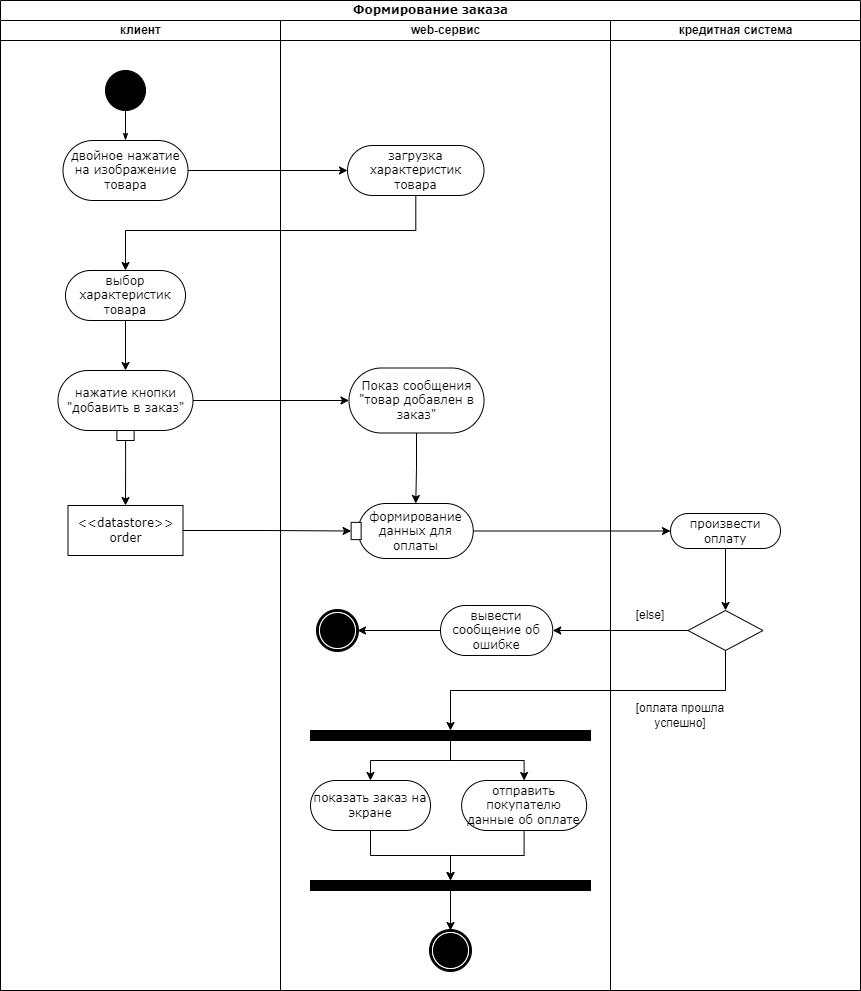

The diagram above was exported from draw.io. Its source (the exported page's mxGraphModel, read from the mxfile embedded in the PNG):
<mxGraphModel dx="1306" dy="611" grid="1" gridSize="10" guides="1" tooltips="1" connect="1" arrows="1" fold="1" page="1" pageScale="1" pageWidth="850" pageHeight="1100" background="none" math="0" shadow="0">
  <root>
    <mxCell id="0" />
    <mxCell id="1" parent="0" />
    <mxCell id="1c1d494c118603dd-1" value="Формирование заказа" style="swimlane;html=1;childLayout=stackLayout;startSize=20;rounded=0;shadow=0;comic=0;labelBackgroundColor=none;strokeWidth=1;fontFamily=Verdana;fontSize=12;align=center;" parent="1" vertex="1">
      <mxGeometry x="40" y="20" width="860" height="990" as="geometry" />
    </mxCell>
    <mxCell id="1c1d494c118603dd-2" value="клиент" style="swimlane;html=1;startSize=20;" parent="1c1d494c118603dd-1" vertex="1">
      <mxGeometry y="20" width="280" height="970" as="geometry" />
    </mxCell>
    <mxCell id="60571a20871a0731-4" value="" style="ellipse;whiteSpace=wrap;html=1;rounded=0;shadow=0;comic=0;labelBackgroundColor=none;strokeWidth=1;fillColor=#000000;fontFamily=Verdana;fontSize=12;align=center;" parent="1c1d494c118603dd-2" vertex="1">
      <mxGeometry x="105" y="50" width="40" height="40" as="geometry" />
    </mxCell>
    <mxCell id="60571a20871a0731-8" value="двойное нажатие на изображение товара" style="rounded=1;whiteSpace=wrap;html=1;shadow=0;comic=0;labelBackgroundColor=none;strokeWidth=1;fontFamily=Verdana;fontSize=12;align=center;arcSize=50;" parent="1c1d494c118603dd-2" vertex="1">
      <mxGeometry x="62.5" y="120" width="125" height="60" as="geometry" />
    </mxCell>
    <mxCell id="1c1d494c118603dd-27" style="edgeStyle=orthogonalEdgeStyle;rounded=0;html=1;labelBackgroundColor=none;startArrow=none;startFill=0;startSize=5;endArrow=classicThin;endFill=1;endSize=5;jettySize=auto;orthogonalLoop=1;strokeWidth=1;fontFamily=Verdana;fontSize=12" parent="1c1d494c118603dd-2" source="60571a20871a0731-4" target="60571a20871a0731-8" edge="1">
      <mxGeometry relative="1" as="geometry" />
    </mxCell>
    <mxCell id="STL4RTxitqzP7_HiKNhq-7" style="edgeStyle=orthogonalEdgeStyle;rounded=0;orthogonalLoop=1;jettySize=auto;html=1;entryX=0.5;entryY=0;entryDx=0;entryDy=0;" edge="1" parent="1c1d494c118603dd-2" source="STL4RTxitqzP7_HiKNhq-4" target="STL4RTxitqzP7_HiKNhq-6">
      <mxGeometry relative="1" as="geometry" />
    </mxCell>
    <mxCell id="STL4RTxitqzP7_HiKNhq-4" value="выбор характеристик товара" style="rounded=1;whiteSpace=wrap;html=1;shadow=0;comic=0;labelBackgroundColor=none;strokeWidth=1;fontFamily=Verdana;fontSize=12;align=center;arcSize=50;" vertex="1" parent="1c1d494c118603dd-2">
      <mxGeometry x="65" y="250" width="120" height="50" as="geometry" />
    </mxCell>
    <mxCell id="STL4RTxitqzP7_HiKNhq-6" value="нажатие кнопки &quot;добавить в заказ&quot;" style="rounded=1;whiteSpace=wrap;html=1;shadow=0;comic=0;labelBackgroundColor=none;strokeWidth=1;fontFamily=Verdana;fontSize=12;align=center;arcSize=50;" vertex="1" parent="1c1d494c118603dd-2">
      <mxGeometry x="57.5" y="350" width="135" height="60" as="geometry" />
    </mxCell>
    <mxCell id="STL4RTxitqzP7_HiKNhq-10" value="&amp;lt;&amp;lt;datastore&amp;gt;&amp;gt;&lt;br&gt;order" style="rounded=0;whiteSpace=wrap;html=1;shadow=0;comic=0;labelBackgroundColor=none;strokeWidth=1;fontFamily=Verdana;fontSize=12;align=center;arcSize=50;" vertex="1" parent="1c1d494c118603dd-2">
      <mxGeometry x="67.5" y="485" width="115" height="50" as="geometry" />
    </mxCell>
    <mxCell id="STL4RTxitqzP7_HiKNhq-46" style="edgeStyle=orthogonalEdgeStyle;rounded=0;orthogonalLoop=1;jettySize=auto;html=1;" edge="1" parent="1c1d494c118603dd-2" source="STL4RTxitqzP7_HiKNhq-40" target="STL4RTxitqzP7_HiKNhq-10">
      <mxGeometry relative="1" as="geometry" />
    </mxCell>
    <mxCell id="STL4RTxitqzP7_HiKNhq-40" value="" style="rounded=0;whiteSpace=wrap;html=1;" vertex="1" parent="1c1d494c118603dd-2">
      <mxGeometry x="116.38" y="410" width="17.25" height="10" as="geometry" />
    </mxCell>
    <mxCell id="1c1d494c118603dd-3" value="web-сервис" style="swimlane;html=1;startSize=20;" parent="1c1d494c118603dd-1" vertex="1">
      <mxGeometry x="280" y="20" width="330" height="970" as="geometry" />
    </mxCell>
    <mxCell id="1c1d494c118603dd-6" value="загрузка характеристик товара" style="rounded=1;whiteSpace=wrap;html=1;shadow=0;comic=0;labelBackgroundColor=none;strokeWidth=1;fontFamily=Verdana;fontSize=12;align=center;arcSize=50;" parent="1c1d494c118603dd-3" vertex="1">
      <mxGeometry x="67" y="125" width="136.5" height="50" as="geometry" />
    </mxCell>
    <mxCell id="STL4RTxitqzP7_HiKNhq-14" style="edgeStyle=orthogonalEdgeStyle;rounded=0;orthogonalLoop=1;jettySize=auto;html=1;entryX=0.5;entryY=0;entryDx=0;entryDy=0;" edge="1" parent="1c1d494c118603dd-3" source="STL4RTxitqzP7_HiKNhq-8" target="STL4RTxitqzP7_HiKNhq-12">
      <mxGeometry relative="1" as="geometry" />
    </mxCell>
    <mxCell id="STL4RTxitqzP7_HiKNhq-8" value="Показ сообщения &quot;товар добавлен в заказ&quot;" style="rounded=1;whiteSpace=wrap;html=1;shadow=0;comic=0;labelBackgroundColor=none;strokeWidth=1;fontFamily=Verdana;fontSize=12;align=center;arcSize=50;" vertex="1" parent="1c1d494c118603dd-3">
      <mxGeometry x="68.5" y="347.5" width="135" height="65" as="geometry" />
    </mxCell>
    <mxCell id="STL4RTxitqzP7_HiKNhq-12" value="формирование данных для оплаты" style="rounded=1;whiteSpace=wrap;html=1;shadow=0;comic=0;labelBackgroundColor=none;strokeWidth=1;fontFamily=Verdana;fontSize=12;align=center;arcSize=50;" vertex="1" parent="1c1d494c118603dd-3">
      <mxGeometry x="77.75" y="483" width="115" height="55" as="geometry" />
    </mxCell>
    <mxCell id="STL4RTxitqzP7_HiKNhq-26" style="edgeStyle=orthogonalEdgeStyle;rounded=0;orthogonalLoop=1;jettySize=auto;html=1;" edge="1" parent="1c1d494c118603dd-3" source="STL4RTxitqzP7_HiKNhq-21" target="STL4RTxitqzP7_HiKNhq-25">
      <mxGeometry relative="1" as="geometry" />
    </mxCell>
    <mxCell id="STL4RTxitqzP7_HiKNhq-21" value="вывести сообщение об ошибке" style="rounded=1;whiteSpace=wrap;html=1;shadow=0;comic=0;labelBackgroundColor=none;strokeWidth=1;fontFamily=Verdana;fontSize=12;align=center;arcSize=50;" vertex="1" parent="1c1d494c118603dd-3">
      <mxGeometry x="160" y="585" width="112.25" height="50" as="geometry" />
    </mxCell>
    <mxCell id="STL4RTxitqzP7_HiKNhq-33" style="edgeStyle=orthogonalEdgeStyle;rounded=0;orthogonalLoop=1;jettySize=auto;html=1;entryX=0.5;entryY=0;entryDx=0;entryDy=0;" edge="1" parent="1c1d494c118603dd-3" source="STL4RTxitqzP7_HiKNhq-22" target="STL4RTxitqzP7_HiKNhq-30">
      <mxGeometry relative="1" as="geometry" />
    </mxCell>
    <mxCell id="STL4RTxitqzP7_HiKNhq-22" value="показать заказ на экране" style="rounded=1;whiteSpace=wrap;html=1;shadow=0;comic=0;labelBackgroundColor=none;strokeWidth=1;fontFamily=Verdana;fontSize=12;align=center;arcSize=50;" vertex="1" parent="1c1d494c118603dd-3">
      <mxGeometry x="30" y="760" width="120" height="50" as="geometry" />
    </mxCell>
    <mxCell id="STL4RTxitqzP7_HiKNhq-34" style="edgeStyle=orthogonalEdgeStyle;rounded=0;orthogonalLoop=1;jettySize=auto;html=1;entryX=0.5;entryY=0;entryDx=0;entryDy=0;" edge="1" parent="1c1d494c118603dd-3" source="STL4RTxitqzP7_HiKNhq-23" target="STL4RTxitqzP7_HiKNhq-30">
      <mxGeometry relative="1" as="geometry" />
    </mxCell>
    <mxCell id="STL4RTxitqzP7_HiKNhq-23" value="отправить покупателю данные об оплате" style="rounded=1;whiteSpace=wrap;html=1;shadow=0;comic=0;labelBackgroundColor=none;strokeWidth=1;fontFamily=Verdana;fontSize=12;align=center;arcSize=50;" vertex="1" parent="1c1d494c118603dd-3">
      <mxGeometry x="181.13" y="760" width="125" height="50" as="geometry" />
    </mxCell>
    <mxCell id="STL4RTxitqzP7_HiKNhq-25" value="" style="shape=mxgraph.bpmn.shape;html=1;verticalLabelPosition=bottom;labelBackgroundColor=#ffffff;verticalAlign=top;perimeter=ellipsePerimeter;outline=end;symbol=terminate;rounded=0;shadow=0;comic=0;strokeWidth=1;fontFamily=Verdana;fontSize=12;align=center;" vertex="1" parent="1c1d494c118603dd-3">
      <mxGeometry x="37" y="590" width="40" height="40" as="geometry" />
    </mxCell>
    <mxCell id="STL4RTxitqzP7_HiKNhq-31" style="edgeStyle=orthogonalEdgeStyle;rounded=0;orthogonalLoop=1;jettySize=auto;html=1;entryX=0.5;entryY=0;entryDx=0;entryDy=0;" edge="1" parent="1c1d494c118603dd-3" source="STL4RTxitqzP7_HiKNhq-29" target="STL4RTxitqzP7_HiKNhq-22">
      <mxGeometry relative="1" as="geometry" />
    </mxCell>
    <mxCell id="STL4RTxitqzP7_HiKNhq-32" style="edgeStyle=orthogonalEdgeStyle;rounded=0;orthogonalLoop=1;jettySize=auto;html=1;entryX=0.5;entryY=0;entryDx=0;entryDy=0;" edge="1" parent="1c1d494c118603dd-3" source="STL4RTxitqzP7_HiKNhq-29" target="STL4RTxitqzP7_HiKNhq-23">
      <mxGeometry relative="1" as="geometry" />
    </mxCell>
    <mxCell id="STL4RTxitqzP7_HiKNhq-29" value="" style="whiteSpace=wrap;html=1;rounded=0;shadow=0;comic=0;labelBackgroundColor=none;strokeWidth=1;fillColor=#000000;fontFamily=Verdana;fontSize=12;align=center;rotation=0;" vertex="1" parent="1c1d494c118603dd-3">
      <mxGeometry x="30" y="710" width="280" height="10" as="geometry" />
    </mxCell>
    <mxCell id="STL4RTxitqzP7_HiKNhq-35" style="edgeStyle=orthogonalEdgeStyle;rounded=0;orthogonalLoop=1;jettySize=auto;html=1;entryX=0.5;entryY=0;entryDx=0;entryDy=0;" edge="1" parent="1c1d494c118603dd-3" source="STL4RTxitqzP7_HiKNhq-30" target="60571a20871a0731-5">
      <mxGeometry relative="1" as="geometry" />
    </mxCell>
    <mxCell id="STL4RTxitqzP7_HiKNhq-30" value="" style="whiteSpace=wrap;html=1;rounded=0;shadow=0;comic=0;labelBackgroundColor=none;strokeWidth=1;fillColor=#000000;fontFamily=Verdana;fontSize=12;align=center;rotation=0;" vertex="1" parent="1c1d494c118603dd-3">
      <mxGeometry x="30" y="860" width="280" height="10" as="geometry" />
    </mxCell>
    <mxCell id="60571a20871a0731-5" value="" style="shape=mxgraph.bpmn.shape;html=1;verticalLabelPosition=bottom;labelBackgroundColor=#ffffff;verticalAlign=top;perimeter=ellipsePerimeter;outline=end;symbol=terminate;rounded=0;shadow=0;comic=0;strokeWidth=1;fontFamily=Verdana;fontSize=12;align=center;" parent="1c1d494c118603dd-3" vertex="1">
      <mxGeometry x="150" y="910" width="40" height="40" as="geometry" />
    </mxCell>
    <mxCell id="STL4RTxitqzP7_HiKNhq-43" value="" style="rounded=0;whiteSpace=wrap;html=1;rotation=90;" vertex="1" parent="1c1d494c118603dd-3">
      <mxGeometry x="67" y="505.5" width="17.25" height="10" as="geometry" />
    </mxCell>
    <mxCell id="1c1d494c118603dd-4" value="кредитная система" style="swimlane;html=1;startSize=20;" parent="1c1d494c118603dd-1" vertex="1">
      <mxGeometry x="610" y="20" width="250" height="970" as="geometry" />
    </mxCell>
    <mxCell id="1c1d494c118603dd-35" style="edgeStyle=none;rounded=0;html=1;labelBackgroundColor=none;startArrow=none;startFill=0;startSize=5;endArrow=classicThin;endFill=1;endSize=5;jettySize=auto;orthogonalLoop=1;strokeWidth=1;fontFamily=Verdana;fontSize=12" parent="1c1d494c118603dd-4" edge="1">
      <mxGeometry relative="1" as="geometry">
        <mxPoint x="172.27272727272725" y="241" as="targetPoint" />
      </mxGeometry>
    </mxCell>
    <mxCell id="1c1d494c118603dd-47" style="edgeStyle=none;rounded=0;html=1;dashed=1;labelBackgroundColor=none;startArrow=none;startFill=0;startSize=5;endArrow=oval;endFill=0;endSize=5;jettySize=auto;orthogonalLoop=1;strokeWidth=1;fontFamily=Verdana;fontSize=12" parent="1c1d494c118603dd-4" edge="1">
      <mxGeometry relative="1" as="geometry">
        <mxPoint x="135" y="201" as="sourcePoint" />
      </mxGeometry>
    </mxCell>
    <mxCell id="STL4RTxitqzP7_HiKNhq-20" style="edgeStyle=orthogonalEdgeStyle;rounded=0;orthogonalLoop=1;jettySize=auto;html=1;entryX=0.5;entryY=0;entryDx=0;entryDy=0;" edge="1" parent="1c1d494c118603dd-4" source="STL4RTxitqzP7_HiKNhq-17" target="STL4RTxitqzP7_HiKNhq-19">
      <mxGeometry relative="1" as="geometry" />
    </mxCell>
    <mxCell id="STL4RTxitqzP7_HiKNhq-17" value="произвести оплату" style="rounded=1;whiteSpace=wrap;html=1;shadow=0;comic=0;labelBackgroundColor=none;strokeWidth=1;fontFamily=Verdana;fontSize=12;align=center;arcSize=50;" vertex="1" parent="1c1d494c118603dd-4">
      <mxGeometry x="60" y="493" width="110" height="35" as="geometry" />
    </mxCell>
    <mxCell id="STL4RTxitqzP7_HiKNhq-19" value="" style="rhombus;whiteSpace=wrap;html=1;" vertex="1" parent="1c1d494c118603dd-4">
      <mxGeometry x="77.5" y="590" width="75" height="40" as="geometry" />
    </mxCell>
    <mxCell id="STL4RTxitqzP7_HiKNhq-37" value="[else]" style="text;html=1;strokeColor=none;fillColor=none;align=center;verticalAlign=middle;whiteSpace=wrap;rounded=0;" vertex="1" parent="1c1d494c118603dd-4">
      <mxGeometry x="10" y="580" width="60" height="30" as="geometry" />
    </mxCell>
    <mxCell id="STL4RTxitqzP7_HiKNhq-38" value="[оплата прошла успешно]" style="text;html=1;strokeColor=none;fillColor=none;align=center;verticalAlign=middle;whiteSpace=wrap;rounded=0;" vertex="1" parent="1c1d494c118603dd-4">
      <mxGeometry x="10" y="680" width="120" height="30" as="geometry" />
    </mxCell>
    <mxCell id="STL4RTxitqzP7_HiKNhq-3" style="edgeStyle=orthogonalEdgeStyle;rounded=0;orthogonalLoop=1;jettySize=auto;html=1;exitX=1;exitY=0.5;exitDx=0;exitDy=0;" edge="1" parent="1c1d494c118603dd-1" source="60571a20871a0731-8" target="1c1d494c118603dd-6">
      <mxGeometry relative="1" as="geometry" />
    </mxCell>
    <mxCell id="STL4RTxitqzP7_HiKNhq-5" style="edgeStyle=orthogonalEdgeStyle;rounded=0;orthogonalLoop=1;jettySize=auto;html=1;entryX=0.5;entryY=0;entryDx=0;entryDy=0;" edge="1" parent="1c1d494c118603dd-1" source="1c1d494c118603dd-6" target="STL4RTxitqzP7_HiKNhq-4">
      <mxGeometry relative="1" as="geometry">
        <Array as="points">
          <mxPoint x="415" y="230" />
          <mxPoint x="125" y="230" />
        </Array>
      </mxGeometry>
    </mxCell>
    <mxCell id="STL4RTxitqzP7_HiKNhq-9" style="edgeStyle=orthogonalEdgeStyle;rounded=0;orthogonalLoop=1;jettySize=auto;html=1;entryX=0;entryY=0.5;entryDx=0;entryDy=0;" edge="1" parent="1c1d494c118603dd-1" source="STL4RTxitqzP7_HiKNhq-6" target="STL4RTxitqzP7_HiKNhq-8">
      <mxGeometry relative="1" as="geometry" />
    </mxCell>
    <mxCell id="STL4RTxitqzP7_HiKNhq-18" style="edgeStyle=orthogonalEdgeStyle;rounded=0;orthogonalLoop=1;jettySize=auto;html=1;" edge="1" parent="1c1d494c118603dd-1" source="STL4RTxitqzP7_HiKNhq-12" target="STL4RTxitqzP7_HiKNhq-17">
      <mxGeometry relative="1" as="geometry" />
    </mxCell>
    <mxCell id="STL4RTxitqzP7_HiKNhq-24" style="edgeStyle=orthogonalEdgeStyle;rounded=0;orthogonalLoop=1;jettySize=auto;html=1;entryX=1;entryY=0.5;entryDx=0;entryDy=0;" edge="1" parent="1c1d494c118603dd-1" source="STL4RTxitqzP7_HiKNhq-19" target="STL4RTxitqzP7_HiKNhq-21">
      <mxGeometry relative="1" as="geometry" />
    </mxCell>
    <mxCell id="STL4RTxitqzP7_HiKNhq-36" style="edgeStyle=orthogonalEdgeStyle;rounded=0;orthogonalLoop=1;jettySize=auto;html=1;entryX=0.5;entryY=0;entryDx=0;entryDy=0;" edge="1" parent="1c1d494c118603dd-1" source="STL4RTxitqzP7_HiKNhq-19" target="STL4RTxitqzP7_HiKNhq-29">
      <mxGeometry relative="1" as="geometry">
        <Array as="points">
          <mxPoint x="725" y="690" />
          <mxPoint x="450" y="690" />
        </Array>
      </mxGeometry>
    </mxCell>
    <mxCell id="STL4RTxitqzP7_HiKNhq-45" style="edgeStyle=orthogonalEdgeStyle;rounded=0;orthogonalLoop=1;jettySize=auto;html=1;entryX=0.5;entryY=1;entryDx=0;entryDy=0;" edge="1" parent="1c1d494c118603dd-1" source="STL4RTxitqzP7_HiKNhq-10" target="STL4RTxitqzP7_HiKNhq-43">
      <mxGeometry relative="1" as="geometry" />
    </mxCell>
  </root>
</mxGraphModel>